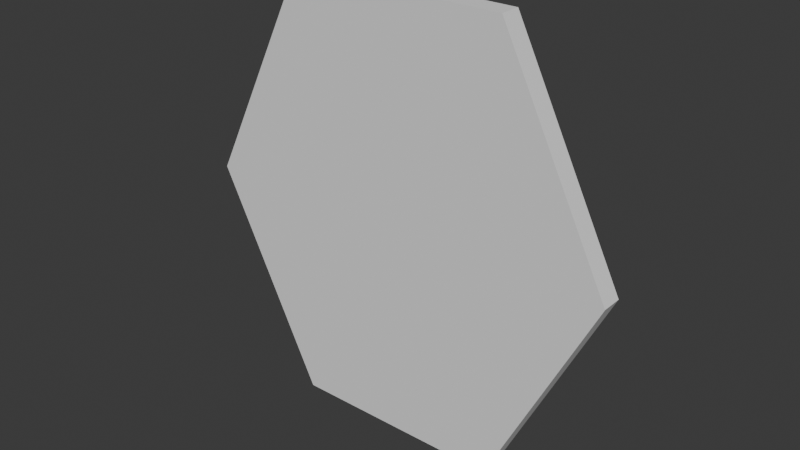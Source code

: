 # Source: hexagon.blend  (saved by Blender 4.0.36; exported with 4.5.12 LTS)
import bpy
from mathutils import Matrix  # noqa: F401  (used for matrix-valued properties, if any)

bpy.ops.wm.read_factory_settings(use_empty=True)
scene = bpy.context.scene
scene.name = 'Scene'

# ---- collections
col_collection = bpy.data.collections.new('Collection'); scene.collection.children.link(col_collection)

# ---- world
world_world = bpy.data.worlds.new('World'); scene.world = world_world
world_world.use_nodes = True; world_world.node_tree.nodes.clear()
_N = world_world.node_tree.nodes; _L = world_world.node_tree.links
n0 = _N.new('ShaderNodeOutputWorld'); n0.name = 'World Output'; n0.location = (300, 300)
n1 = _N.new('ShaderNodeBackground'); n1.name = 'Background'; n1.location = (10, 300)
n1.inputs[0].default_value = (0.05088, 0.05088, 0.05088, 1.0)
_L.new(n1.outputs[0], n0.inputs[0])
n0.is_active_output = True
world_world.color = (0.05088, 0.05088, 0.05088)
world_world.use_sun_shadow = False
world_world.sun_shadow_jitter_overblur = 0.0

# ---- meshes
me_plane = bpy.data.meshes.new('Plane')
me_plane.from_pydata([(1.0, 0.04441, 0.002762), (1.0, 0.04441, 0.002762), (-0.002722, 0.04608, 1.0), (0.4973, 0.04616, 1.001), (-0.002722, 0.04608, 1.0), (0.4973, 0.04616, 1.001), (0.9999, -0.05178, 0.002736), (-0.002915, -0.05011, 1.0), (-0.0001288, -0.05194, -1.739e-05), (0.4971, -0.05003, 1.001), (0.002851, 0.04243, -1.0), (0.5028, 0.04251, -0.9986), (0.002851, 0.04243, -1.0), (0.5028, 0.04251, -0.9986), (0.002658, -0.05376, -1.0), (0.5026, -0.05368, -0.9986), (-0.9999, 0.04409, -0.002745), (-0.9999, 0.04409, -0.002745), (-0.5027, 0.046, 0.9986), (-0.5027, 0.046, 0.9986), (-1.0, -0.0521, -0.002771), (-0.5029, -0.05019, 0.9986), (-0.4971, 0.04235, -1.001), (-0.4971, 0.04235, -1.001), (-0.4973, -0.05384, -1.001)], [(3, 2), (1, 0), (1, 3), (2, 4), (3, 5), (11, 10), (1, 11), (10, 12), (11, 13), (18, 2), (17, 16), (17, 18), (18, 19), (22, 10), (17, 22), (22, 23)], [(8, 6, 9, 7), (7, 9, 5, 4), (6, 1, 5, 9), (8, 14, 15, 6), (14, 12, 13, 15), (6, 15, 13, 1), (8, 7, 21, 20), (7, 4, 19, 21), (20, 21, 19, 17), (4, 5, 1, 13, 12, 23, 17, 19), (8, 20, 24, 14), (14, 24, 23, 12), (20, 17, 23, 24)])
_uv = me_plane.uv_layers.new(name='UVMap')
_uv.uv.foreach_set('vector', [0.0, 0.0, 0.0, 0.0, 0.0, 0.0, 0.0, 0.0, 0.0, 0.0, 0.0, 0.0, 0.0, 0.0, 0.0, 0.0, 0.0, 0.0, 0.0, 0.0, 0.0, 0.0, 0.0, 0.0, 0.0, 0.0, 0.0, 0.0, 0.0, 0.0, 0.0, 0.0, 0.0, 0.0, 0.0, 0.0, 0.0, 0.0, 0.0, 0.0, 0.0, 0.0, 0.0, 0.0, 0.0, 0.0, 0.0, 0.0, 0.0, 0.0, 0.0, 0.0, 0.0, 0.0, 0.0, 0.0, 0.0, 0.0, 0.0, 0.0, 0.0, 0.0, 0.0, 0.0, 0.0, 0.0, 0.0, 0.0, 0.0, 0.0, 0.0, 0.0, 0.0, 0.0, 0.0, 0.0, 0.0, 0.0, 0.0, 0.0, 0.0, 0.0, 0.0, 0.0, 0.0, 0.0, 0.0, 0.0, 0.0, 0.0, 0.0, 0.0, 0.0, 0.0, 0.0, 0.0, 0.0, 0.0, 0.0, 0.0, 0.0, 0.0, 0.0, 0.0, 0.0, 0.0, 0.0, 0.0, 0.0, 0.0, 0.0, 0.0])
me_plane.update()

# ---- objects
ob_plane = bpy.data.objects.new('Plane', me_plane)

# ---- transforms, parenting, visibility, modifiers, constraints
ob_plane.location = (0.0, 0.0, 0.0)

# ---- collection membership
col_collection.objects.link(ob_plane)

# ---- scene / render settings (as saved in the file)
scene.frame_start = 1; scene.frame_end = 250; scene.frame_set(1)
scene.render.engine = 'BLENDER_EEVEE_NEXT'
scene.cycles.sampling_pattern = 'TABULATED_SOBOL'
bpy.context.view_layer.update()

# ---- added for rendering (the .blend has no active camera and no usable light): camera, sun
cam_auto = bpy.data.cameras.new('AutoCamera')
cam_auto.lens = 50.0
cam_auto.sensor_width = 36.0
cam_auto.clip_end = 1000.0
ob_auto_camera = bpy.data.objects.new('AutoCamera', cam_auto)
scene.collection.objects.link(ob_auto_camera)
ob_auto_camera.location = (2.62043, -3.1484, 2.09636)
ob_auto_camera.rotation_euler = (1.09748, -7.21219e-08, 0.694738)
scene.camera = ob_auto_camera
light_auto_sun = bpy.data.lights.new('AutoSun', 'SUN')
light_auto_sun.energy = 3.0
light_auto_sun.angle = 0.0523599
ob_auto_sun = bpy.data.objects.new('AutoSun', light_auto_sun)
scene.collection.objects.link(ob_auto_sun)
ob_auto_sun.rotation_euler = (0.872665, 0.174533, 0.523599)
bpy.context.view_layer.update()
